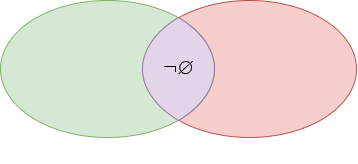

The diagram above was exported from draw.io. Its source (the exported page's mxGraphModel, read from the mxfile embedded in the PNG):
<mxGraphModel dx="1673" dy="871" grid="0" gridSize="10" guides="1" tooltips="1" connect="1" arrows="1" fold="1" page="1" pageScale="1" pageWidth="827" pageHeight="1169" math="1" shadow="0">
  <root>
    <mxCell id="0" />
    <mxCell id="1" parent="0" />
    <mxCell id="f-F_wMuzZNLmIa4Li9Gc-10" value="" style="ellipse;whiteSpace=wrap;html=1;fillStyle=auto;fillColor=#f8cecc;strokeColor=#b85450;" parent="1" vertex="1">
      <mxGeometry x="373" y="437" width="214" height="137" as="geometry" />
    </mxCell>
    <mxCell id="f-F_wMuzZNLmIa4Li9Gc-11" value="" style="ellipse;whiteSpace=wrap;html=1;fillStyle=auto;fillColor=#d5e8d4;strokeColor=#82b366;" parent="1" vertex="1">
      <mxGeometry x="231" y="437" width="214" height="137" as="geometry" />
    </mxCell>
    <mxCell id="f-F_wMuzZNLmIa4Li9Gc-12" value="" style="whiteSpace=wrap;html=1;shape=mxgraph.basic.pointed_oval;fillStyle=auto;fillColor=#e1d5e7;strokeColor=#9673a6;" parent="1" vertex="1">
      <mxGeometry x="361" y="454" width="96" height="103" as="geometry" />
    </mxCell>
    <mxCell id="f-F_wMuzZNLmIa4Li9Gc-13" value="Current states" style="text;html=1;strokeColor=none;fillColor=none;align=center;verticalAlign=middle;whiteSpace=wrap;rounded=0;fillStyle=auto;fontColor=#FFFFFF;" parent="1" vertex="1">
      <mxGeometry x="291.5" y="570" width="93" height="30" as="geometry" />
    </mxCell>
    <mxCell id="f-F_wMuzZNLmIa4Li9Gc-14" value="Invalid states" style="text;html=1;strokeColor=none;fillColor=none;align=center;verticalAlign=middle;whiteSpace=wrap;rounded=0;fillStyle=auto;fontColor=#FFFFFF;" parent="1" vertex="1">
      <mxGeometry x="433.5" y="570" width="93" height="30" as="geometry" />
    </mxCell>
    <mxCell id="psz3FV3b4GyigXNdCnBG-44" value="&lt;div style=&quot;text-align: left;&quot;&gt;&lt;span style=&quot;background-color: initial;&quot;&gt;&lt;font style=&quot;font-size: 18px;&quot;&gt;\(\lnot \varnothing\)&lt;/font&gt;&lt;/span&gt;&lt;/div&gt;" style="text;html=1;strokeColor=none;fillColor=none;align=center;verticalAlign=middle;whiteSpace=wrap;rounded=0;" parent="1" vertex="1">
      <mxGeometry x="386.5" y="490.5" width="45" height="30" as="geometry" />
    </mxCell>
  </root>
</mxGraphModel>